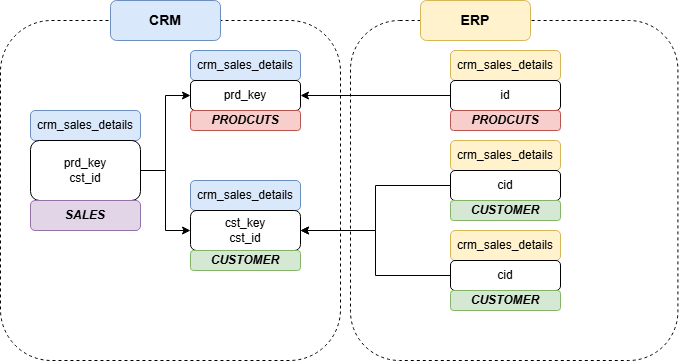

The diagram above was exported from draw.io. Its source (the exported page's mxGraphModel, read from the mxfile embedded in the PNG):
<mxGraphModel dx="1221" dy="652" grid="1" gridSize="10" guides="1" tooltips="1" connect="1" arrows="1" fold="1" page="1" pageScale="1" pageWidth="850" pageHeight="1100" math="0" shadow="0">
  <root>
    <mxCell id="0" />
    <mxCell id="1" parent="0" />
    <mxCell id="G4352Bzf79-20j4ZT9VG-26" value="" style="rounded=1;whiteSpace=wrap;html=1;fillColor=none;dashed=1;" parent="1" vertex="1">
      <mxGeometry x="490" y="50" width="327.41" height="340" as="geometry" />
    </mxCell>
    <mxCell id="G4352Bzf79-20j4ZT9VG-1" value="crm_sales_details" style="rounded=1;whiteSpace=wrap;html=1;fillColor=#dae8fc;strokeColor=#6c8ebf;" parent="1" vertex="1">
      <mxGeometry x="170" y="140" width="110" height="30" as="geometry" />
    </mxCell>
    <mxCell id="G4352Bzf79-20j4ZT9VG-20" style="edgeStyle=orthogonalEdgeStyle;rounded=0;orthogonalLoop=1;jettySize=auto;html=1;entryX=0;entryY=0.5;entryDx=0;entryDy=0;" parent="1" source="G4352Bzf79-20j4ZT9VG-2" target="G4352Bzf79-20j4ZT9VG-4" edge="1">
      <mxGeometry relative="1" as="geometry" />
    </mxCell>
    <mxCell id="G4352Bzf79-20j4ZT9VG-21" style="edgeStyle=orthogonalEdgeStyle;rounded=0;orthogonalLoop=1;jettySize=auto;html=1;entryX=0;entryY=0.5;entryDx=0;entryDy=0;" parent="1" source="G4352Bzf79-20j4ZT9VG-2" target="G4352Bzf79-20j4ZT9VG-6" edge="1">
      <mxGeometry relative="1" as="geometry" />
    </mxCell>
    <mxCell id="G4352Bzf79-20j4ZT9VG-2" value="prd_key&lt;br&gt;cst_id" style="rounded=1;whiteSpace=wrap;html=1;fillColor=none;" parent="1" vertex="1">
      <mxGeometry x="170" y="170" width="110" height="60" as="geometry" />
    </mxCell>
    <mxCell id="G4352Bzf79-20j4ZT9VG-3" value="crm_sales_details" style="rounded=1;whiteSpace=wrap;html=1;fillColor=#dae8fc;strokeColor=#6c8ebf;" parent="1" vertex="1">
      <mxGeometry x="330" y="80" width="110" height="30" as="geometry" />
    </mxCell>
    <mxCell id="G4352Bzf79-20j4ZT9VG-4" value="prd_key" style="rounded=1;whiteSpace=wrap;html=1;fillColor=none;" parent="1" vertex="1">
      <mxGeometry x="330" y="110" width="110" height="30" as="geometry" />
    </mxCell>
    <mxCell id="G4352Bzf79-20j4ZT9VG-5" value="crm_sales_details" style="rounded=1;whiteSpace=wrap;html=1;fillColor=#dae8fc;strokeColor=#6c8ebf;" parent="1" vertex="1">
      <mxGeometry x="330" y="210" width="110" height="30" as="geometry" />
    </mxCell>
    <mxCell id="G4352Bzf79-20j4ZT9VG-6" value="cst_key&lt;br&gt;cst_id" style="rounded=1;whiteSpace=wrap;html=1;fillColor=none;" parent="1" vertex="1">
      <mxGeometry x="330" y="240" width="110" height="40" as="geometry" />
    </mxCell>
    <mxCell id="G4352Bzf79-20j4ZT9VG-7" value="crm_sales_details" style="rounded=1;whiteSpace=wrap;html=1;fillColor=#fff2cc;strokeColor=#d6b656;" parent="1" vertex="1">
      <mxGeometry x="590" y="80" width="110" height="30" as="geometry" />
    </mxCell>
    <mxCell id="G4352Bzf79-20j4ZT9VG-22" style="edgeStyle=orthogonalEdgeStyle;rounded=0;orthogonalLoop=1;jettySize=auto;html=1;entryX=1;entryY=0.5;entryDx=0;entryDy=0;" parent="1" source="G4352Bzf79-20j4ZT9VG-8" target="G4352Bzf79-20j4ZT9VG-4" edge="1">
      <mxGeometry relative="1" as="geometry" />
    </mxCell>
    <mxCell id="G4352Bzf79-20j4ZT9VG-8" value="id" style="rounded=1;whiteSpace=wrap;html=1;fillColor=none;" parent="1" vertex="1">
      <mxGeometry x="590" y="110" width="110" height="30" as="geometry" />
    </mxCell>
    <mxCell id="G4352Bzf79-20j4ZT9VG-11" value="crm_sales_details" style="rounded=1;whiteSpace=wrap;html=1;fillColor=#fff2cc;strokeColor=#d6b656;" parent="1" vertex="1">
      <mxGeometry x="590" y="170" width="110" height="30" as="geometry" />
    </mxCell>
    <mxCell id="G4352Bzf79-20j4ZT9VG-23" style="edgeStyle=orthogonalEdgeStyle;rounded=0;orthogonalLoop=1;jettySize=auto;html=1;entryX=1;entryY=0.5;entryDx=0;entryDy=0;" parent="1" source="G4352Bzf79-20j4ZT9VG-12" target="G4352Bzf79-20j4ZT9VG-6" edge="1">
      <mxGeometry relative="1" as="geometry" />
    </mxCell>
    <mxCell id="G4352Bzf79-20j4ZT9VG-12" value="cid" style="rounded=1;whiteSpace=wrap;html=1;fillColor=none;" parent="1" vertex="1">
      <mxGeometry x="590" y="200" width="110" height="30" as="geometry" />
    </mxCell>
    <mxCell id="G4352Bzf79-20j4ZT9VG-13" value="crm_sales_details" style="rounded=1;whiteSpace=wrap;html=1;fillColor=#fff2cc;strokeColor=#d6b656;" parent="1" vertex="1">
      <mxGeometry x="590" y="260" width="110" height="30" as="geometry" />
    </mxCell>
    <mxCell id="G4352Bzf79-20j4ZT9VG-24" style="edgeStyle=orthogonalEdgeStyle;rounded=0;orthogonalLoop=1;jettySize=auto;html=1;entryX=1;entryY=0.5;entryDx=0;entryDy=0;" parent="1" source="G4352Bzf79-20j4ZT9VG-14" target="G4352Bzf79-20j4ZT9VG-6" edge="1">
      <mxGeometry relative="1" as="geometry" />
    </mxCell>
    <mxCell id="G4352Bzf79-20j4ZT9VG-14" value="cid" style="rounded=1;whiteSpace=wrap;html=1;fillColor=none;" parent="1" vertex="1">
      <mxGeometry x="590" y="290" width="110" height="30" as="geometry" />
    </mxCell>
    <mxCell id="G4352Bzf79-20j4ZT9VG-25" value="" style="rounded=1;whiteSpace=wrap;html=1;fillColor=none;dashed=1;" parent="1" vertex="1">
      <mxGeometry x="140" y="50" width="340" height="340" as="geometry" />
    </mxCell>
    <mxCell id="G4352Bzf79-20j4ZT9VG-18" value="&lt;b&gt;&lt;font style=&quot;font-size: 14px;&quot;&gt;ERP&lt;/font&gt;&lt;/b&gt;" style="rounded=1;whiteSpace=wrap;html=1;fillColor=#fff2cc;strokeColor=#d6b656;" parent="1" vertex="1">
      <mxGeometry x="560" y="30" width="110" height="40" as="geometry" />
    </mxCell>
    <mxCell id="G4352Bzf79-20j4ZT9VG-17" value="&lt;b&gt;&lt;font style=&quot;font-size: 14px;&quot;&gt;CRM&lt;/font&gt;&lt;/b&gt;" style="rounded=1;whiteSpace=wrap;html=1;fillColor=#dae8fc;strokeColor=#6c8ebf;" parent="1" vertex="1">
      <mxGeometry x="250" y="30" width="110" height="40" as="geometry" />
    </mxCell>
    <mxCell id="yun1feaFZUz-hmFLcFNz-1" value="&lt;b&gt;&lt;i&gt;SALES&lt;/i&gt;&lt;/b&gt;" style="rounded=1;whiteSpace=wrap;html=1;fillColor=#e1d5e7;strokeColor=#9673a6;" parent="1" vertex="1">
      <mxGeometry x="170" y="230" width="110" height="30" as="geometry" />
    </mxCell>
    <mxCell id="yun1feaFZUz-hmFLcFNz-2" value="&lt;b&gt;&lt;i&gt;PRODCUTS&lt;/i&gt;&lt;/b&gt;" style="rounded=1;whiteSpace=wrap;html=1;fillColor=#f8cecc;strokeColor=#b85450;" parent="1" vertex="1">
      <mxGeometry x="330" y="140" width="110" height="20" as="geometry" />
    </mxCell>
    <mxCell id="yun1feaFZUz-hmFLcFNz-3" value="&lt;b&gt;&lt;i&gt;PRODCUTS&lt;/i&gt;&lt;/b&gt;" style="rounded=1;whiteSpace=wrap;html=1;fillColor=#f8cecc;strokeColor=#b85450;" parent="1" vertex="1">
      <mxGeometry x="590" y="140" width="110" height="20" as="geometry" />
    </mxCell>
    <mxCell id="yun1feaFZUz-hmFLcFNz-4" value="&lt;b&gt;&lt;i&gt;CUSTOMER&lt;/i&gt;&lt;/b&gt;" style="rounded=1;whiteSpace=wrap;html=1;fillColor=#d5e8d4;strokeColor=#82b366;" parent="1" vertex="1">
      <mxGeometry x="330" y="280" width="110" height="20" as="geometry" />
    </mxCell>
    <mxCell id="yun1feaFZUz-hmFLcFNz-5" value="&lt;b&gt;&lt;i&gt;CUSTOMER&lt;/i&gt;&lt;/b&gt;" style="rounded=1;whiteSpace=wrap;html=1;fillColor=#d5e8d4;strokeColor=#82b366;" parent="1" vertex="1">
      <mxGeometry x="590" y="230" width="110" height="20" as="geometry" />
    </mxCell>
    <mxCell id="yun1feaFZUz-hmFLcFNz-6" value="&lt;b&gt;&lt;i&gt;CUSTOMER&lt;/i&gt;&lt;/b&gt;" style="rounded=1;whiteSpace=wrap;html=1;fillColor=#d5e8d4;strokeColor=#82b366;" parent="1" vertex="1">
      <mxGeometry x="590" y="320" width="110" height="20" as="geometry" />
    </mxCell>
  </root>
</mxGraphModel>